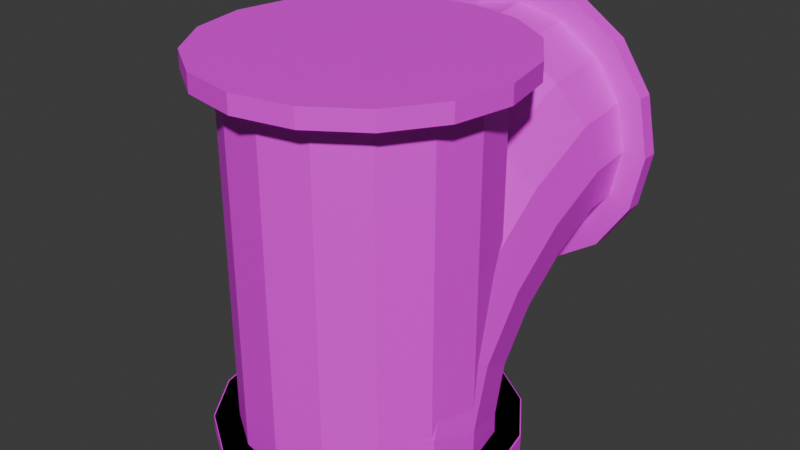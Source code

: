 # Source: pipes.blend  (saved by Blender 4.0.36; exported with 4.5.12 LTS)
import bpy
from mathutils import Matrix  # noqa: F401  (used for matrix-valued properties, if any)

bpy.ops.wm.read_factory_settings(use_empty=True)
scene = bpy.context.scene
scene.name = 'Scene'

# ---- collections
col_collection = bpy.data.collections.new('Collection'); scene.collection.children.link(col_collection)

# ---- images (referenced by path relative to the original .blend; pixels are not part of the script)
import os
ASSET_DIR = os.environ.get("B2B_ASSET_DIR", "")  # directory of the original .blend (textures are referenced by path, not embedded)
HERE = os.path.dirname(os.path.abspath(__file__))  # packed textures are extracted next to this script under _unpacked/

def load_image(name, relpath, width, height, colorspace="sRGB"):
    """Load a texture the original file referenced (path relative to the .blend, or extracted next to this script)."""
    p = next((c for c in (os.path.join(HERE, relpath), os.path.join(ASSET_DIR, relpath)) if relpath and os.path.exists(c)), "")
    if p:
        img = bpy.data.images.load(p, check_existing=True)
        img.name = name
    else:  # same state as the original file: an image datablock whose file is absent (Cycles renders it pink)
        img = bpy.data.images.new(name, width, height)
        img.source = "FILE"
        img.filepath = "//" + (relpath or name)
    img.colorspace_settings.name = colorspace
    return img
img_pipes_albedo = load_image('pipes_albedo', 'pipes_albedo.png', 1024, 1024, 'sRGB')

# ---- materials (node trees are filled in below, after node groups)
mat_material_001 = bpy.data.materials.new('Material.001')
mat_material_001.use_transparent_shadow = False

# ---- material node trees
mat_material_001.use_nodes = True; mat_material_001.node_tree.nodes.clear()
_N = mat_material_001.node_tree.nodes; _L = mat_material_001.node_tree.links
n0 = _N.new('ShaderNodeOutputMaterial'); n0.name = 'Material Output'; n0.location = (300, 300)
n1 = _N.new('ShaderNodeBsdfPrincipled'); n1.name = 'Principled BSDF'; n1.location = (10, 300)
n1.hide = True
n1.inputs[3].default_value = 1.45
n2 = _N.new('ShaderNodeMapping'); n2.name = 'Mapping'; n2.location = (-450, 260)
n3 = _N.new('ShaderNodeTexCoord'); n3.name = 'Texture Coordinate'; n3.location = (-630, 260)
n4 = _N.new('ShaderNodeTexImage'); n4.name = 'Image Texture'; n4.location = (-270, 260)
n4.image = img_pipes_albedo
n4.interpolation = 'Closest'
_L.new(n1.outputs[0], n0.inputs[0])
_L.new(n4.outputs[0], n1.inputs[0])
_L.new(n2.outputs[0], n4.inputs[0])
_L.new(n3.outputs[2], n2.inputs[0])
n0.is_active_output = True

# ---- world
world_world = bpy.data.worlds.new('World'); scene.world = world_world
world_world.use_nodes = True; world_world.node_tree.nodes.clear()
_N = world_world.node_tree.nodes; _L = world_world.node_tree.links
n0 = _N.new('ShaderNodeOutputWorld'); n0.name = 'World Output'; n0.location = (300, 300)
n1 = _N.new('ShaderNodeBackground'); n1.name = 'Background'; n1.location = (10, 300)
n1.inputs[0].default_value = (0.05088, 0.05088, 0.05088, 1.0)
_L.new(n1.outputs[0], n0.inputs[0])
n0.is_active_output = True
world_world.color = (0.05088, 0.05088, 0.05088)
world_world.use_sun_shadow = False
world_world.sun_shadow_jitter_overblur = 0.0

# ---- meshes
me_circle_001 = bpy.data.meshes.new('Circle.001')
me_circle_001.from_pydata([(0.0, 1.0, 0.0), (-0.3827, 0.9239, 0.0), (-0.7071, 0.7071, 0.0), (-0.9239, 0.3827, 0.0), (-1.0, 0.0, 0.0), (-0.9239, -0.3827, 0.0), (-0.7071, -0.7071, 0.0), (-0.3827, -0.9239, 0.0), (0.0, -1.0, 0.0), (0.3827, -0.9239, 0.0), (0.7071, -0.7071, 0.0), (0.9239, -0.3827, 0.0), (1.0, 0.0, 0.0), (0.9239, 0.3827, 0.0), (0.7071, 0.7071, 0.0), (0.3827, 0.9239, 0.0), (0.0, 0.9659, 0.1412), (-0.3827, 0.8924, 0.1609), (-0.7071, 0.683, 0.217), (-0.9239, 0.3696, 0.301), (-1.0, -1.581e-08, 0.4), (-0.9239, -0.3696, 0.499), (-0.7071, -0.683, 0.583), (-0.3827, -0.8924, 0.6391), (0.0, -0.9659, 0.6588), (0.3827, -0.8924, 0.6391), (0.7071, -0.683, 0.583), (0.9239, -0.3696, 0.499), (1.0, -1.581e-08, 0.4), (0.9239, 0.3696, 0.301), (0.7071, 0.683, 0.217), (0.3827, 0.8924, 0.1609), (0.0, 1.002, 0.3877), (-0.3827, 0.9362, 0.4257), (-0.7071, 0.7485, 0.5341), (-0.9239, 0.4675, 0.6963), (-1.0, 0.1361, 0.8877), (-0.9239, -0.1953, 1.079), (-0.7071, -0.4763, 1.241), (-0.3827, -0.664, 1.35), (0.0, -0.7299, 1.388), (0.3827, -0.664, 1.35), (0.7071, -0.4763, 1.241), (0.9239, -0.1953, 1.079), (1.0, 0.1361, 0.8877), (0.9239, 0.4675, 0.6963), (0.7071, 0.7485, 0.5341), (0.3827, 0.9362, 0.4257), (0.0, 1.183, 0.6342), (-0.3827, 1.13, 0.688), (-0.7071, 0.9763, 0.8413), (-0.9239, 0.7469, 1.071), (-1.0, 0.4763, 1.341), (-0.9239, 0.2057, 1.612), (-0.7071, -0.02368, 1.841), (-0.3827, -0.177, 1.995), (0.0, -0.2308, 2.048), (0.3827, -0.177, 1.995), (0.7071, -0.02368, 1.841), (0.9239, 0.2057, 1.612), (1.0, 0.4763, 1.341), (0.9239, 0.7469, 1.071), (0.7071, 0.9763, 0.8413), (0.3827, 1.13, 0.688), (0.0, 1.441, 0.8268), (-0.3827, 1.403, 0.8928), (-0.7071, 1.295, 1.08), (-0.9239, 1.133, 1.361), (-1.0, 0.9413, 1.693), (-0.9239, 0.7499, 2.024), (-0.7071, 0.5877, 2.305), (-0.3827, 0.4793, 2.493), (0.0, 0.4413, 2.559), (0.3827, 0.4793, 2.493), (0.7071, 0.5877, 2.305), (0.9239, 0.7499, 2.024), (1.0, 0.9413, 1.693), (0.9239, 1.133, 1.361), (0.7071, 1.295, 1.08), (0.3827, 1.403, 0.8928), (0.0, 1.733, 0.9651), (-0.3827, 1.713, 1.039), (-0.7071, 1.657, 1.248), (-0.9239, 1.573, 1.561), (-1.0, 1.474, 1.931), (-0.9239, 1.375, 2.301), (-0.7071, 1.291, 2.614), (-0.3827, 1.235, 2.823), (0.0, 1.215, 2.897), (0.3827, 1.235, 2.823), (0.7071, 1.291, 2.614), (0.9239, 1.375, 2.301), (1.0, 1.474, 1.931), (0.9239, 1.573, 1.561), (0.7071, 1.657, 1.248), (0.3827, 1.713, 1.039), (0.0, 1.973, 0.9877), (-0.3827, 1.973, 1.064), (-0.7071, 1.973, 1.281), (-0.9239, 1.973, 1.605), (-1.0, 1.973, 1.988), (-0.9239, 1.973, 2.37), (-0.7071, 1.973, 2.695), (-0.3827, 1.973, 2.912), (0.0, 1.973, 2.988), (0.3827, 1.973, 2.912), (0.7071, 1.973, 2.695), (0.9239, 1.973, 2.37), (1.0, 1.973, 1.988), (0.9239, 1.973, 1.605), (0.7071, 1.973, 1.281), (0.3827, 1.973, 1.064), (-0.01718, 1.973, 1.263), (-0.4059, 1.973, 1.582), (-0.7243, 1.973, 1.971), (0.3827, 1.973, 1.605), (-1.49e-08, 1.973, 1.988), (-0.3827, 1.973, 2.37), (0.7243, 1.973, 2.005), (0.4059, 1.973, 2.394), (0.01718, 1.973, 2.712), (-0.5243, 0.5, 0.0), (-0.574, 4.47e-08, 0.0), (-0.5243, -0.5, 0.0), (1.49e-08, 0.5412, 0.0), (2.98e-08, 2.98e-08, 0.0), (1.49e-08, -0.5412, 0.0), (0.5243, 0.5, 0.0), (0.574, 1.49e-08, 0.0), (0.5243, -0.5, 0.0), (0.0, 1.0, 0.0), (-0.3827, 0.9239, 0.0), (-0.7071, 0.7071, 0.0), (-0.9239, 0.3827, 0.0), (-1.0, 0.0, 0.0), (-0.9239, -0.3827, 0.0), (-0.7071, -0.7071, 0.0), (-0.3827, -0.9239, 0.0), (0.0, -1.0, 0.0), (0.3827, -0.9239, 0.0), (0.7071, -0.7071, 0.0), (0.9239, -0.3827, 0.0), (1.0, 0.0, 0.0), (0.9239, 0.3827, 0.0), (0.7071, 0.7071, 0.0), (0.3827, 0.9239, 0.0), (-5.913e-09, 1.198, 0.0), (-0.4586, 1.107, 0.0), (-0.8474, 0.8474, 0.0), (-1.107, 0.4586, 0.0), (-1.198, 3.704e-10, 0.0), (-1.107, -0.4586, 0.0), (-0.8474, -0.8474, 0.0), (-0.4586, -1.107, 0.0), (-5.913e-09, -1.198, 0.0), (0.4586, -1.107, 0.0), (0.8474, -0.8474, 0.0), (1.107, -0.4586, 0.0), (1.198, 3.704e-10, 0.0), (1.107, 0.4586, 0.0), (0.8474, 0.8474, 0.0), (0.4586, 1.107, 0.0), (-5.913e-09, 1.198, 0.1378), (-0.4586, 1.107, 0.1378), (-0.8474, 0.8474, 0.1378), (-1.107, 0.4586, 0.1378), (-1.198, 3.704e-10, 0.1378), (-1.107, -0.4586, 0.1378), (-0.8474, -0.8474, 0.1378), (-0.4586, -1.107, 0.1378), (-5.913e-09, -1.198, 0.1378), (0.4586, -1.107, 0.1378), (0.8474, -0.8474, 0.1378), (1.107, -0.4586, 0.1378), (1.198, 3.704e-10, 0.1378), (1.107, 0.4586, 0.1378), (0.8474, 0.8474, 0.1378), (0.4586, 1.107, 0.1378), (-5.549e-09, 0.9571, 0.1378), (-0.3663, 0.8842, 0.1378), (-0.6767, 0.6767, 0.1378), (-0.8842, 0.3663, 0.1378), (-0.9571, 3.297e-09, 0.1378), (-0.8842, -0.3663, 0.1378), (-0.6767, -0.6767, 0.1378), (-0.3663, -0.8842, 0.1378), (-5.549e-09, -0.9571, 0.1378), (0.3663, -0.8842, 0.1378), (0.6767, -0.6767, 0.1378), (0.8842, -0.3663, 0.1378), (0.9571, 3.297e-09, 0.1378), (0.8842, 0.3663, 0.1378), (0.6767, 0.6767, 0.1378), (0.3663, 0.8842, 0.1378), (8.882e-16, 1.969, 2.969), (-0.3827, 1.969, 2.893), (-0.7071, 1.969, 2.676), (-0.9239, 1.969, 2.352), (-1.0, 1.969, 1.969), (-0.9239, 1.969, 1.586), (-0.7071, 1.969, 1.262), (-0.3827, 1.969, 1.045), (8.882e-16, 1.969, 0.9689), (0.3827, 1.969, 1.045), (0.7071, 1.969, 1.262), (0.9239, 1.969, 1.586), (1.0, 1.969, 1.969), (0.9239, 1.969, 2.352), (0.7071, 1.969, 2.676), (0.3827, 1.969, 2.893), (-5.913e-09, 1.969, 3.167), (-0.4586, 1.969, 3.076), (-0.8474, 1.969, 2.816), (-1.107, 1.969, 2.428), (-1.198, 1.969, 1.969), (-1.107, 1.969, 1.51), (-0.8474, 1.969, 1.121), (-0.4586, 1.969, 0.8617), (-5.913e-09, 1.969, 0.7705), (0.4586, 1.969, 0.8617), (0.8474, 1.969, 1.121), (1.107, 1.969, 1.51), (1.198, 1.969, 1.969), (1.107, 1.969, 2.428), (0.8474, 1.969, 2.816), (0.4586, 1.969, 3.076), (-5.913e-09, 1.831, 3.167), (-0.4586, 1.831, 3.076), (-0.8474, 1.831, 2.816), (-1.107, 1.831, 2.428), (-1.198, 1.831, 1.969), (-1.107, 1.831, 1.51), (-0.8474, 1.831, 1.121), (-0.4586, 1.831, 0.8617), (-5.913e-09, 1.831, 0.7705), (0.4586, 1.831, 0.8617), (0.8474, 1.831, 1.121), (1.107, 1.831, 1.51), (1.198, 1.831, 1.969), (1.107, 1.831, 2.428), (0.8474, 1.831, 2.816), (0.4586, 1.831, 3.076), (-5.549e-09, 1.831, 2.926), (-0.3663, 1.831, 2.853), (-0.6767, 1.831, 2.646), (-0.8842, 1.831, 2.335), (-0.9571, 1.831, 1.969), (-0.8842, 1.831, 1.603), (-0.6767, 1.831, 1.292), (-0.3663, 1.831, 1.085), (-5.549e-09, 1.831, 1.012), (0.3663, 1.831, 1.085), (0.6767, 1.831, 1.292), (0.8842, 1.831, 1.603), (0.9571, 1.831, 1.969), (0.8842, 1.831, 2.335), (0.6767, 1.831, 2.646), (0.3663, 1.831, 2.853)], [], [(11, 27, 26, 10), (4, 20, 19, 3), (12, 28, 27, 11), (5, 21, 20, 4), (13, 29, 28, 12), (6, 22, 21, 5), (14, 30, 29, 13), (7, 23, 22, 6), (15, 31, 30, 14), (8, 24, 23, 7), (1, 17, 16, 0), (0, 16, 31, 15), (9, 25, 24, 8), (2, 18, 17, 1), (10, 26, 25, 9), (3, 19, 18, 2), (18, 34, 33, 17), (26, 42, 41, 25), (19, 35, 34, 18), (27, 43, 42, 26), (20, 36, 35, 19), (28, 44, 43, 27), (21, 37, 36, 20), (29, 45, 44, 28), (22, 38, 37, 21), (30, 46, 45, 29), (23, 39, 38, 22), (31, 47, 46, 30), (24, 40, 39, 23), (17, 33, 32, 16), (16, 32, 47, 31), (25, 41, 40, 24), (39, 55, 54, 38), (47, 63, 62, 46), (40, 56, 55, 39), (33, 49, 48, 32), (32, 48, 63, 47), (41, 57, 56, 40), (34, 50, 49, 33), (42, 58, 57, 41), (35, 51, 50, 34), (43, 59, 58, 42), (36, 52, 51, 35), (44, 60, 59, 43), (37, 53, 52, 36), (45, 61, 60, 44), (38, 54, 53, 37), (46, 62, 61, 45), (60, 76, 75, 59), (53, 69, 68, 52), (61, 77, 76, 60), (54, 70, 69, 53), (62, 78, 77, 61), (55, 71, 70, 54), (63, 79, 78, 62), (56, 72, 71, 55), (49, 65, 64, 48), (48, 64, 79, 63), (57, 73, 72, 56), (50, 66, 65, 49), (58, 74, 73, 57), (51, 67, 66, 50), (59, 75, 74, 58), (52, 68, 67, 51), (74, 90, 89, 73), (67, 83, 82, 66), (75, 91, 90, 74), (68, 84, 83, 67), (76, 92, 91, 75), (69, 85, 84, 68), (77, 93, 92, 76), (70, 86, 85, 69), (78, 94, 93, 77), (71, 87, 86, 70), (79, 95, 94, 78), (72, 88, 87, 71), (65, 81, 80, 64), (64, 80, 95, 79), (73, 89, 88, 72), (66, 82, 81, 65), (95, 111, 110, 94), (88, 104, 103, 87), (81, 97, 96, 80), (80, 96, 111, 95), (89, 105, 104, 88), (82, 98, 97, 81), (90, 106, 105, 89), (83, 99, 98, 82), (91, 107, 106, 90), (84, 100, 99, 83), (92, 108, 107, 91), (85, 101, 100, 84), (93, 109, 108, 92), (86, 102, 101, 85), (94, 110, 109, 93), (87, 103, 102, 86), (96, 97, 112, 111), (111, 112, 115, 110), (110, 115, 118, 109), (109, 118, 107, 108), (97, 98, 113, 112), (112, 113, 116, 115), (115, 116, 119, 118), (118, 119, 106, 107), (98, 99, 114, 113), (113, 114, 117, 116), (116, 117, 120, 119), (119, 120, 105, 106), (99, 100, 101, 114), (114, 101, 102, 117), (117, 102, 103, 120), (120, 103, 104, 105), (3, 2, 1, 121), (121, 1, 0, 124), (124, 0, 15, 127), (127, 15, 14, 13), (4, 3, 121, 122), (122, 121, 124, 125), (125, 124, 127, 128), (128, 127, 13, 12), (5, 4, 122, 123), (123, 122, 125, 126), (126, 125, 128, 129), (129, 128, 12, 11), (6, 5, 123, 7), (7, 123, 126, 8), (8, 126, 129, 9), (9, 129, 11, 10), (139, 140, 156, 155), (132, 133, 149, 148), (140, 141, 157, 156), (133, 134, 150, 149), (141, 142, 158, 157), (134, 135, 151, 150), (142, 143, 159, 158), (135, 136, 152, 151), (143, 144, 160, 159), (136, 137, 153, 152), (144, 145, 161, 160), (137, 138, 154, 153), (130, 131, 147, 146), (145, 130, 146, 161), (138, 139, 155, 154), (131, 132, 148, 147), (154, 155, 171, 170), (147, 148, 164, 163), (155, 156, 172, 171), (148, 149, 165, 164), (156, 157, 173, 172), (149, 150, 166, 165), (157, 158, 174, 173), (150, 151, 167, 166), (158, 159, 175, 174), (151, 152, 168, 167), (159, 160, 176, 175), (152, 153, 169, 168), (160, 161, 177, 176), (153, 154, 170, 169), (146, 147, 163, 162), (161, 146, 162, 177), (175, 176, 192, 191), (168, 169, 185, 184), (176, 177, 193, 192), (169, 170, 186, 185), (162, 163, 179, 178), (177, 162, 178, 193), (170, 171, 187, 186), (163, 164, 180, 179), (171, 172, 188, 187), (164, 165, 181, 180), (172, 173, 189, 188), (165, 166, 182, 181), (173, 174, 190, 189), (166, 167, 183, 182), (174, 175, 191, 190), (167, 168, 184, 183), (203, 204, 220, 219), (196, 197, 213, 212), (204, 205, 221, 220), (197, 198, 214, 213), (205, 206, 222, 221), (198, 199, 215, 214), (206, 207, 223, 222), (199, 200, 216, 215), (207, 208, 224, 223), (200, 201, 217, 216), (208, 209, 225, 224), (201, 202, 218, 217), (194, 195, 211, 210), (209, 194, 210, 225), (202, 203, 219, 218), (195, 196, 212, 211), (218, 219, 235, 234), (211, 212, 228, 227), (219, 220, 236, 235), (212, 213, 229, 228), (220, 221, 237, 236), (213, 214, 230, 229), (221, 222, 238, 237), (214, 215, 231, 230), (222, 223, 239, 238), (215, 216, 232, 231), (223, 224, 240, 239), (216, 217, 233, 232), (224, 225, 241, 240), (217, 218, 234, 233), (210, 211, 227, 226), (225, 210, 226, 241), (239, 240, 256, 255), (232, 233, 249, 248), (240, 241, 257, 256), (233, 234, 250, 249), (226, 227, 243, 242), (241, 226, 242, 257), (234, 235, 251, 250), (227, 228, 244, 243), (235, 236, 252, 251), (228, 229, 245, 244), (236, 237, 253, 252), (229, 230, 246, 245), (237, 238, 254, 253), (230, 231, 247, 246), (238, 239, 255, 254), (231, 232, 248, 247)])
_uv = me_circle_001.uv_layers.new(name='UVMap')
_uv.uv.foreach_set('vector', [0.14, 0.3302, 0.108, 0.2951, 0.07586, 0.3138, 0.1127, 0.3554, 0.9463, 0.7085, 0.9081, 0.7076, 0.9157, 0.7427, 0.9444, 0.7445, 0.1653, 0.3044, 0.139, 0.2768, 0.108, 0.2951, 0.14, 0.3302, 0.9494, 0.679, 0.9017, 0.679, 0.9081, 0.7076, 0.9463, 0.7085, 0.1845, 0.2817, 0.164, 0.2618, 0.139, 0.2768, 0.1653, 0.3044, 0.2161, 0.2916, 0.2356, 0.2395, 0.2016, 0.2325, 0.1845, 0.2769, 0.975, 0.8864, 0.9542, 0.8877, 0.9462, 0.9216, 0.9751, 0.9209, 0.2509, 0.3055, 0.272, 0.2482, 0.2356, 0.2395, 0.2161, 0.2916, 0.975, 0.849, 0.9596, 0.8506, 0.9542, 0.8877, 0.975, 0.8864, 0.2836, 0.3164, 0.3053, 0.2573, 0.272, 0.2482, 0.2509, 0.3055, 0.3744, 0.2793, 0.3589, 0.2799, 0.3589, 0.3067, 0.3725, 0.3058, 0.9751, 0.8143, 0.9616, 0.8161, 0.9596, 0.8506, 0.975, 0.849, 0.9281, 0.949, 0.933, 0.8881, 0.9067, 0.8871, 0.9017, 0.9499, 0.944, 0.7817, 0.9234, 0.7791, 0.93, 0.8113, 0.9452, 0.8143, 0.1127, 0.3554, 0.07586, 0.3138, 0.04736, 0.3301, 0.08747, 0.3761, 0.9444, 0.7445, 0.9157, 0.7427, 0.9234, 0.7791, 0.944, 0.7817, 0.9509, 0.5558, 0.92, 0.5534, 0.9242, 0.5857, 0.9498, 0.5886, 0.07586, 0.3138, 0.04468, 0.2554, 0.01401, 0.2667, 0.04736, 0.3301, 0.952, 0.5186, 0.9129, 0.5169, 0.92, 0.5534, 0.9509, 0.5558, 0.108, 0.2951, 0.08012, 0.2441, 0.04468, 0.2554, 0.07586, 0.3138, 0.9528, 0.4827, 0.9042, 0.4818, 0.9129, 0.5169, 0.952, 0.5186, 0.139, 0.2768, 0.1149, 0.2346, 0.08012, 0.2441, 0.108, 0.2951, 0.9533, 0.4534, 0.8952, 0.4534, 0.9042, 0.4818, 0.9528, 0.4827, 0.164, 0.2618, 0.1438, 0.2284, 0.1149, 0.2346, 0.139, 0.2768, 0.2356, 0.2395, 0.2493, 0.1751, 0.2141, 0.176, 0.2016, 0.2325, 0.8607, 0.8795, 0.8911, 0.8759, 0.8989, 0.841, 0.8607, 0.8446, 0.272, 0.2482, 0.2866, 0.1786, 0.2493, 0.1751, 0.2356, 0.2395, 0.8639, 0.9168, 0.8892, 0.9132, 0.8911, 0.8759, 0.8607, 0.8795, 0.3053, 0.2573, 0.3202, 0.1858, 0.2866, 0.1786, 0.272, 0.2482, 0.3589, 0.2832, 0.3336, 0.2793, 0.3354, 0.3065, 0.3589, 0.31, 0.8698, 0.9509, 0.8933, 0.9473, 0.8892, 0.9132, 0.8639, 0.9168, 0.933, 0.8881, 0.9282, 0.8171, 0.9017, 0.8143, 0.9067, 0.8871, 0.2866, 0.1786, 0.2869, 0.1068, 0.2496, 0.1084, 0.2493, 0.1751, 0.06548, 0.9445, 0.09275, 0.9439, 0.09275, 0.9068, 0.06079, 0.9075, 0.3202, 0.1858, 0.3204, 0.1123, 0.2869, 0.1068, 0.2866, 0.1786, 0.3891, 0.5779, 0.4085, 0.5741, 0.4085, 0.5374, 0.3903, 0.5409, 0.07558, 0.9773, 0.1012, 0.9767, 0.09275, 0.9439, 0.06548, 0.9445, 0.3564, 0.2722, 0.3592, 0.2169, 0.3233, 0.2226, 0.3204, 0.2793, 0.9538, 0.3305, 0.9177, 0.3303, 0.917, 0.3623, 0.9478, 0.3625, 0.04468, 0.2554, 0.03162, 0.1854, -1.033e-08, 0.1914, 0.01401, 0.2667, 0.9585, 0.2937, 0.9144, 0.2935, 0.9177, 0.3303, 0.9538, 0.3305, 0.08012, 0.2441, 0.06846, 0.182, 0.03162, 0.1854, 0.04468, 0.2554, 0.9612, 0.2576, 0.9077, 0.2575, 0.9144, 0.2935, 0.9585, 0.2937, 0.1149, 0.2346, 0.1049, 0.1819, 0.06846, 0.182, 0.08012, 0.2441, 0.9615, 0.2279, 0.8986, 0.2279, 0.9077, 0.2575, 0.9612, 0.2576, 0.1438, 0.2284, 0.1355, 0.1849, 0.1049, 0.1819, 0.1149, 0.2346, 0.2493, 0.1751, 0.2496, 0.1084, 0.2143, 0.1167, 0.2141, 0.176, 0.06079, 0.9075, 0.09275, 0.9068, 0.1012, 0.871, 0.0622, 0.8717, 0.1049, 0.1819, 0.1089, 0.1282, 0.07305, 0.1191, 0.06846, 0.182, 0.4049, 0.813, 0.3423, 0.8107, 0.3515, 0.8421, 0.4049, 0.8441, 0.1355, 0.1849, 0.1388, 0.1405, 0.1089, 0.1282, 0.1049, 0.1819, 0.2496, 0.1084, 0.2377, 0.04877, 0.2037, 0.06373, 0.2143, 0.1167, 0.8986, 0.3997, 0.9272, 0.3994, 0.9333, 0.3625, 0.8986, 0.3629, 0.2869, 0.1068, 0.2741, 0.04278, 0.2377, 0.04877, 0.2496, 0.1084, 0.9071, 0.4359, 0.9317, 0.4357, 0.9272, 0.3994, 0.8986, 0.3997, 0.385, 0.5387, 0.3876, 0.4678, 0.3504, 0.4655, 0.3479, 0.5348, 0.4085, 0.5772, 0.4355, 0.5739, 0.4355, 0.5374, 0.4101, 0.5405, 0.3192, 0.5759, 0.3448, 0.5775, 0.3448, 0.5403, 0.3176, 0.5387, 0.3592, 0.2169, 0.36, 0.1476, 0.3242, 0.1516, 0.3233, 0.2226, 0.393, 0.9165, 0.3565, 0.9153, 0.3516, 0.9459, 0.3829, 0.9469, 0.03162, 0.1854, 0.03672, 0.1147, 0.005456, 0.1155, -1.033e-08, 0.1914, 0.4007, 0.8804, 0.3564, 0.8789, 0.3565, 0.9153, 0.393, 0.9165, 0.06846, 0.182, 0.07305, 0.1191, 0.03672, 0.1147, 0.03162, 0.1854, 0.4049, 0.8441, 0.3515, 0.8421, 0.3564, 0.8789, 0.4007, 0.8804, 0.3891, 0.1389, 0.3882, 0.06777, 0.3591, 0.07126, 0.36, 0.1476, 0.05531, 0.9459, 0.01227, 0.9416, 0.00966, 0.9771, 0.04518, 0.9809, 0.07305, 0.1191, 0.09127, 0.06044, 0.05737, 0.04881, 0.03672, 0.1147, 0.06079, 0.9092, 0.008875, 0.9043, 0.01227, 0.9416, 0.05531, 0.9459, 0.1089, 0.1282, 0.1243, 0.07798, 0.09127, 0.06044, 0.07305, 0.1191, 0.06079, 0.8764, 1.333e-08, 0.871, 0.008875, 0.9043, 0.06079, 0.9092, 0.1388, 0.1405, 0.1513, 0.09875, 0.1243, 0.07798, 0.1089, 0.1282, 0.2377, 0.04877, 0.216, 1.95e-08, 0.1845, 0.02022, 0.2037, 0.06373, 0.3475, 0.576, 0.3727, 0.5758, 0.3752, 0.5387, 0.3448, 0.5387, 0.3504, 0.4655, 0.3514, 0.3892, 0.3186, 0.3871, 0.3176, 0.4582, 0.1523, 0.6002, 0.1826, 0.6038, 0.1826, 0.5715, 0.1473, 0.5673, 0.3876, 0.4678, 0.3886, 0.3896, 0.3514, 0.3892, 0.3504, 0.4655, 0.1062, 0.9121, 0.1363, 0.9072, 0.1326, 0.871, 0.1043, 0.8756, 0.1506, 0.6373, 0.1791, 0.6407, 0.1826, 0.6038, 0.1523, 0.6002, 0.36, 0.1476, 0.3591, 0.07126, 0.3232, 0.07341, 0.3242, 0.1516, 0.1012, 0.9434, 0.1363, 0.9377, 0.1363, 0.9072, 0.1062, 0.9121, 0.1406, 0.903, 0.1656, 0.903, 0.1667, 0.871, 0.1363, 0.871, 0.3886, 0.3896, 0.3876, 0.3164, 0.3504, 0.3179, 0.3514, 0.3892, 0.9285, 0.625, 0.9535, 0.625, 0.9533, 0.5886, 0.9301, 0.5886, 0.142, 0.94, 0.1652, 0.94, 0.1656, 0.903, 0.1406, 0.903, 0.3591, 0.07126, 0.3564, -1.236e-08, 0.3204, 0.0002463, 0.3232, 0.07341, 0.9241, 0.6551, 0.9545, 0.6551, 0.9535, 0.625, 0.9285, 0.625, 0.3882, 0.06777, 0.3857, 0.001941, 0.3564, -1.236e-08, 0.3591, 0.07126, 0.5052, 0.6454, 0.4709, 0.6394, 0.4616, 0.6723, 0.4886, 0.6769, 0.09127, 0.06044, 0.1215, 0.01772, 0.09173, -1.699e-08, 0.05737, 0.04881, 0.517, 0.6099, 0.4742, 0.6022, 0.4709, 0.6394, 0.5052, 0.6454, 0.1243, 0.07798, 0.1496, 0.04243, 0.1215, 0.01772, 0.09127, 0.06044, 0.5222, 0.5758, 0.4709, 0.5663, 0.4742, 0.6022, 0.517, 0.6099, 0.1513, 0.09875, 0.1717, 0.07038, 0.1496, 0.04243, 0.1243, 0.07798, 0.52, 0.5482, 0.4616, 0.5374, 0.4709, 0.5663, 0.5222, 0.5758, 0.1683, 0.1196, 0.1845, 0.09731, 0.1717, 0.07038, 0.1513, 0.09875, 0.3514, 0.3892, 0.3504, 0.3179, 0.3176, 0.3212, 0.3186, 0.3871, 0.2477, 1.0, 0.2791, 0.9979, 0.2534, 0.9741, 0.2187, 0.9876, 0.2187, 0.9876, 0.2534, 0.9741, 0.2272, 0.9364, 0.1966, 0.9628, 0.1966, 0.9628, 0.2272, 0.9364, 0.2066, 0.894, 0.1845, 0.9291, 0.1845, 0.9291, 0.2066, 0.894, 0.1966, 0.8567, 0.1845, 0.8919, 0.2791, 0.9979, 0.3081, 0.9818, 0.2891, 0.9492, 0.2534, 0.9741, 0.2534, 0.9741, 0.2891, 0.9492, 0.2634, 0.9053, 0.2272, 0.9364, 0.2272, 0.9364, 0.2634, 0.9053, 0.2378, 0.8614, 0.2066, 0.894, 0.2066, 0.894, 0.2378, 0.8614, 0.2187, 0.8289, 0.1966, 0.8567, 0.3081, 0.9818, 0.3303, 0.954, 0.3203, 0.9167, 0.2891, 0.9492, 0.2891, 0.9492, 0.3203, 0.9167, 0.2996, 0.8743, 0.2634, 0.9053, 0.2634, 0.9053, 0.2996, 0.8743, 0.2734, 0.8365, 0.2378, 0.8614, 0.2378, 0.8614, 0.2734, 0.8365, 0.2477, 0.8127, 0.2187, 0.8289, 0.3303, 0.954, 0.3423, 0.9188, 0.3423, 0.8815, 0.3203, 0.9167, 0.3203, 0.9167, 0.3423, 0.8815, 0.3303, 0.8479, 0.2996, 0.8743, 0.2996, 0.8743, 0.3303, 0.8479, 0.3081, 0.823, 0.2734, 0.8365, 0.2734, 0.8365, 0.3081, 0.823, 0.2791, 0.8107, 0.2477, 0.8127, 0.8252, 0.1882, 0.8626, 0.1882, 0.8971, 0.1739, 0.8558, 0.1626, 0.8558, 0.1626, 0.8971, 0.1739, 0.9235, 0.1475, 0.887, 0.123, 0.887, 0.123, 0.9235, 0.1475, 0.9378, 0.1129, 0.9116, 0.07899, 0.9116, 0.07899, 0.9378, 0.1129, 0.9378, 0.07547, 0.9235, 0.04087, 0.7907, 0.1739, 0.8252, 0.1882, 0.8558, 0.1626, 0.8134, 0.1399, 0.8134, 0.1399, 0.8558, 0.1626, 0.887, 0.123, 0.8439, 0.09412, 0.8439, 0.09412, 0.887, 0.123, 0.9116, 0.07899, 0.8744, 0.04835, 0.8744, 0.04835, 0.9116, 0.07899, 0.9235, 0.04087, 0.8971, 0.01437, 0.7643, 0.1474, 0.7907, 0.1739, 0.8134, 0.1399, 0.7762, 0.1093, 0.7762, 0.1093, 0.8134, 0.1399, 0.8439, 0.09412, 0.8008, 0.06524, 0.8008, 0.06524, 0.8439, 0.09412, 0.8744, 0.04835, 0.832, 0.02563, 0.832, 0.02563, 0.8744, 0.04835, 0.8971, 0.01437, 0.8626, 2.455e-05, 0.75, 0.1128, 0.7643, 0.1474, 0.7762, 0.1093, 0.75, 0.07534, 0.75, 0.07534, 0.7762, 0.1093, 0.8008, 0.06524, 0.7643, 0.04076, 0.7643, 0.04076, 0.8008, 0.06524, 0.832, 0.02563, 0.7907, 0.0143, 0.7907, 0.0143, 0.832, 0.02563, 0.8626, 2.455e-05, 0.8252, -1.25e-08, 0.6969, 0.8716, 0.731, 0.8859, 0.7274, 0.9046, 0.6865, 0.8874, 0.768, 0.6978, 0.731, 0.6977, 0.7274, 0.679, 0.7716, 0.6791, 0.731, 0.8859, 0.768, 0.886, 0.7716, 0.9047, 0.7274, 0.9046, 0.731, 0.6977, 0.6969, 0.712, 0.6865, 0.6962, 0.7274, 0.679, 0.768, 0.886, 0.802, 0.8717, 0.8125, 0.8875, 0.7716, 0.9047, 0.6969, 0.712, 0.6708, 0.7385, 0.6552, 0.7279, 0.6865, 0.6962, 0.802, 0.8717, 0.8281, 0.8453, 0.8438, 0.8559, 0.8125, 0.8875, 0.6708, 0.7385, 0.6567, 0.773, 0.6383, 0.7693, 0.6552, 0.7279, 0.8281, 0.8453, 0.8423, 0.8107, 0.8607, 0.8144, 0.8438, 0.8559, 0.6567, 0.773, 0.6567, 0.8105, 0.6383, 0.8142, 0.6383, 0.7693, 0.8423, 0.8107, 0.8423, 0.7732, 0.8607, 0.7695, 0.8607, 0.8144, 0.6567, 0.8105, 0.6708, 0.8451, 0.6552, 0.8556, 0.6383, 0.8142, 0.8281, 0.7386, 0.802, 0.7121, 0.8125, 0.6963, 0.8438, 0.7281, 0.8423, 0.7732, 0.8281, 0.7386, 0.8438, 0.7281, 0.8607, 0.7695, 0.6708, 0.8451, 0.6969, 0.8716, 0.6865, 0.8874, 0.6552, 0.8556, 0.802, 0.7121, 0.768, 0.6978, 0.7716, 0.6791, 0.8125, 0.6963, 0.4103, 0.7793, 0.4105, 0.7474, 0.4237, 0.7474, 0.4235, 0.7793, 0.881, 0.4536, 0.8777, 0.4925, 0.8646, 0.4924, 0.8679, 0.4534, 0.8675, 0.3901, 0.8648, 0.3511, 0.878, 0.351, 0.8806, 0.39, 0.8777, 0.4925, 0.8765, 0.537, 0.8634, 0.5369, 0.8646, 0.4924, 0.8648, 0.3511, 0.8639, 0.3066, 0.877, 0.3064, 0.878, 0.351, 0.8765, 0.537, 0.8777, 0.5803, 0.8646, 0.5802, 0.8634, 0.5369, 0.8639, 0.3066, 0.8648, 0.2633, 0.878, 0.2632, 0.877, 0.3064, 0.8777, 0.5803, 0.881, 0.6158, 0.8679, 0.6157, 0.8646, 0.5802, 0.8648, 0.2633, 0.8675, 0.228, 0.8806, 0.2279, 0.878, 0.2632, 0.4103, 0.9071, 0.4101, 0.8657, 0.4234, 0.8657, 0.4235, 0.9071, 0.8952, 0.6755, 0.8965, 0.6338, 0.9095, 0.6334, 0.9083, 0.6752, 0.4101, 0.8657, 0.4101, 0.8208, 0.4234, 0.8208, 0.4234, 0.8657, 0.8965, 0.6338, 0.8952, 0.5889, 0.9083, 0.5886, 0.9095, 0.6334, 0.4101, 0.8208, 0.4103, 0.7793, 0.4235, 0.7793, 0.4234, 0.8208, 0.9226, 0.6311, 0.9241, 0.6627, 0.911, 0.6615, 0.9095, 0.6299, 0.9241, 0.5899, 0.9226, 0.6311, 0.9095, 0.6299, 0.911, 0.5886, 0.8463, 0.5024, 0.8634, 0.5439, 0.8407, 0.5484, 0.827, 0.5153, 0.6383, 0.5886, 0.6383, 0.5437, 0.661, 0.5483, 0.661, 0.5841, 0.8634, 0.5439, 0.8634, 0.5887, 0.8407, 0.5842, 0.8407, 0.5484, 0.6383, 0.5437, 0.6554, 0.5023, 0.6747, 0.5152, 0.661, 0.5483, 0.8463, 0.6302, 0.8146, 0.6619, 0.8018, 0.6426, 0.827, 0.6173, 0.8634, 0.5887, 0.8463, 0.6302, 0.827, 0.6173, 0.8407, 0.5842, 0.6554, 0.5023, 0.6871, 0.4706, 0.6999, 0.4898, 0.6747, 0.5152, 0.8146, 0.6619, 0.7732, 0.679, 0.7687, 0.6563, 0.8018, 0.6426, 0.6871, 0.4706, 0.7285, 0.4534, 0.733, 0.4762, 0.6999, 0.4898, 0.7732, 0.679, 0.7285, 0.679, 0.733, 0.6563, 0.7687, 0.6563, 0.7285, 0.4534, 0.7732, 0.4535, 0.7687, 0.4762, 0.733, 0.4762, 0.7285, 0.679, 0.6871, 0.6618, 0.6999, 0.6426, 0.733, 0.6563, 0.7732, 0.4535, 0.8146, 0.4707, 0.8018, 0.4899, 0.7687, 0.4762, 0.6871, 0.6618, 0.6554, 0.6301, 0.6747, 0.6172, 0.6999, 0.6426, 0.8146, 0.4707, 0.8463, 0.5024, 0.827, 0.5153, 0.8018, 0.4899, 0.6554, 0.6301, 0.6383, 0.5886, 0.661, 0.5841, 0.6747, 0.6172, 0.1355, 0.8367, 0.1571, 0.8098, 0.1701, 0.8201, 0.1442, 0.8524, 0.02693, 0.7059, 0.01524, 0.7407, 3.95e-08, 0.7373, 0.01401, 0.6956, 0.1571, 0.8098, 0.1688, 0.775, 0.1841, 0.7784, 0.1701, 0.8201, 0.01524, 0.7407, 0.01524, 0.7782, 1.938e-08, 0.7822, 3.95e-08, 0.7373, 0.1688, 0.775, 0.1688, 0.7376, 0.1841, 0.7336, 0.1841, 0.7784, 0.01524, 0.7782, 0.02693, 0.8125, 0.01401, 0.8233, 1.938e-08, 0.7822, 0.1688, 0.7376, 0.1571, 0.7032, 0.1701, 0.6924, 0.1841, 0.7336, 0.02693, 0.8125, 0.04853, 0.8385, 0.0399, 0.8545, 0.01401, 0.8233, 0.1571, 0.7032, 0.1355, 0.6772, 0.1442, 0.6612, 0.1701, 0.6924, 0.04853, 0.8385, 0.07676, 0.8523, 0.07373, 0.871, 0.0399, 0.8545, 0.1355, 0.6772, 0.1073, 0.6635, 0.1103, 0.6447, 0.1442, 0.6612, 0.07676, 0.8523, 0.1073, 0.8516, 0.1103, 0.8702, 0.07373, 0.871, 0.07676, 0.6641, 0.04853, 0.679, 0.0399, 0.6634, 0.07373, 0.6455, 0.1073, 0.6635, 0.07676, 0.6641, 0.07373, 0.6455, 0.1103, 0.6447, 0.1073, 0.8516, 0.1355, 0.8367, 0.1442, 0.8524, 0.1103, 0.8702, 0.04853, 0.679, 0.02693, 0.7059, 0.01401, 0.6956, 0.0399, 0.6634, 0.8855, 0.312, 0.8842, 0.2674, 0.8973, 0.2672, 0.8986, 0.3118, 0.9519, 0.08792, 0.951, 0.1263, 0.9378, 0.1264, 0.9387, 0.08803, 0.8842, 0.2674, 0.8806, 0.228, 0.8937, 0.2279, 0.8973, 0.2672, 0.8876, 0.679, 0.8764, 0.713, 0.8646, 0.7138, 0.8757, 0.6798, 0.4253, 0.7468, 0.4141, 0.7121, 0.4259, 0.7127, 0.4371, 0.7474, 0.8764, 0.713, 0.8725, 0.7556, 0.8607, 0.7564, 0.8646, 0.7138, 0.4141, 0.7121, 0.4101, 0.6691, 0.4219, 0.6698, 0.4259, 0.7127, 0.8725, 0.7556, 0.8764, 0.8002, 0.8646, 0.801, 0.8607, 0.7564, 0.4101, 0.6691, 0.4141, 0.6246, 0.4259, 0.6252, 0.4219, 0.6698, 0.8764, 0.8002, 0.8876, 0.8402, 0.8757, 0.841, 0.8646, 0.801, 0.4141, 0.6246, 0.4253, 0.5851, 0.4371, 0.5857, 0.4259, 0.6252, 0.8806, 0.39, 0.8842, 0.355, 0.8973, 0.3549, 0.8937, 0.3899, 0.3336, 0.2797, 0.3336, 0.3159, 0.3204, 0.3154, 0.3204, 0.2793, 0.8842, 0.355, 0.8855, 0.312, 0.8986, 0.3118, 0.8973, 0.3549, 0.9519, 0.04356, 0.9519, 0.08792, 0.9387, 0.08803, 0.9387, 0.04366, 0.951, 5.289e-09, 0.9519, 0.04356, 0.9387, 0.04366, 0.9378, 0.0001004, 0.4637, 0.7476, 0.4902, 0.7143, 0.501, 0.7328, 0.4798, 0.7594, 0.5973, 0.8976, 0.5626, 0.9169, 0.5588, 0.8946, 0.5865, 0.8791, 0.4902, 0.7143, 0.525, 0.6949, 0.5288, 0.7173, 0.501, 0.7328, 0.5626, 0.9169, 0.525, 0.9194, 0.5288, 0.8965, 0.5588, 0.8946, 0.5626, 0.6925, 0.5973, 0.7073, 0.5865, 0.7272, 0.5588, 0.7153, 0.525, 0.6949, 0.5626, 0.6925, 0.5588, 0.7153, 0.5288, 0.7173, 0.525, 0.9194, 0.4902, 0.9046, 0.501, 0.8847, 0.5288, 0.8965, 0.5973, 0.7073, 0.6239, 0.7371, 0.6078, 0.751, 0.5865, 0.7272, 0.4902, 0.9046, 0.4637, 0.8748, 0.4798, 0.8609, 0.501, 0.8847, 0.6239, 0.7371, 0.6383, 0.7774, 0.6193, 0.7832, 0.6078, 0.751, 0.4637, 0.8748, 0.4493, 0.8345, 0.4683, 0.8287, 0.4798, 0.8609, 0.6383, 0.7774, 0.6383, 0.8221, 0.6193, 0.8188, 0.6193, 0.7832, 0.4493, 0.8345, 0.4493, 0.7898, 0.4683, 0.7931, 0.4683, 0.8287, 0.6383, 0.8221, 0.6239, 0.8642, 0.6078, 0.8525, 0.6193, 0.8188, 0.4493, 0.7898, 0.4637, 0.7476, 0.4798, 0.7594, 0.4683, 0.7931, 0.6239, 0.8642, 0.5973, 0.8976, 0.5865, 0.8791, 0.6078, 0.8525])
me_circle_001.materials.append(mat_material_001)
me_circle_001.update()
me_circle_002 = bpy.data.meshes.new('Circle.002')
me_circle_002.from_pydata([(1.166e-15, -1.0, 0.1378), (-0.3827, -0.9239, 0.1378), (-0.7071, -0.7071, 0.1378), (-0.9239, -0.3827, 0.1378), (-1.0, -2.146e-06, 0.1378), (-0.9239, 0.3827, 0.1378), (-0.7071, 0.7071, 0.1378), (-0.3827, 0.9239, 0.1378), (7.216e-16, 1.0, 0.1378), (0.3827, 0.9239, 0.1378), (0.7071, 0.7071, 0.1378), (0.9239, 0.3827, 0.1378), (1.0, -2.146e-06, 0.1378), (0.9239, -0.3827, 0.1378), (0.7071, -0.7071, 0.1378), (0.3827, -0.9239, 0.1378), (-5.913e-09, -1.198, 0.1378), (-0.4586, -1.107, 0.1378), (-0.8474, -0.8474, 0.1378), (-1.107, -0.4586, 0.1378), (-1.198, -2.146e-06, 0.1378), (-1.107, 0.4586, 0.1378), (-0.8474, 0.8474, 0.1378), (-0.4586, 1.107, 0.1378), (-5.913e-09, 1.198, 0.1378), (0.4586, 1.107, 0.1378), (0.8474, 0.8474, 0.1378), (1.107, 0.4586, 0.1378), (1.198, -2.146e-06, 0.1378), (1.107, -0.4586, 0.1378), (0.8474, -0.8474, 0.1378), (0.4586, -1.107, 0.1378), (-5.913e-09, -1.198, 1.669e-06), (-0.4586, -1.107, 1.669e-06), (-0.8474, -0.8474, 1.669e-06), (-1.107, -0.4586, 1.669e-06), (-1.198, -2.146e-06, 1.669e-06), (-1.107, 0.4586, 1.669e-06), (-0.8474, 0.8474, 1.788e-06), (-0.4586, 1.107, 1.669e-06), (-5.913e-09, 1.198, 1.788e-06), (0.4586, 1.107, 1.669e-06), (0.8474, 0.8474, 1.788e-06), (1.107, 0.4586, 1.669e-06), (1.198, -2.146e-06, 1.669e-06), (1.107, -0.4586, 1.669e-06), (0.8474, -0.8474, 1.669e-06), (0.4586, -1.107, 1.669e-06), (-5.549e-09, -0.9571, 1.55e-06), (-0.3663, -0.8842, 1.669e-06), (-0.6767, -0.6767, 1.669e-06), (-0.8842, -0.3663, 1.669e-06), (-0.9571, -2.146e-06, 1.669e-06), (-0.8842, 0.3662, 1.669e-06), (-0.6767, 0.6767, 1.788e-06), (-0.3663, 0.8842, 1.788e-06), (-5.549e-09, 0.9571, 1.788e-06), (0.3663, 0.8842, 1.788e-06), (0.6767, 0.6767, 1.788e-06), (0.8842, 0.3662, 1.669e-06), (0.9571, -2.146e-06, 1.669e-06), (0.8842, -0.3663, 1.669e-06), (0.6767, -0.6767, 1.669e-06), (0.3663, -0.8842, 1.669e-06), (1.166e-15, -1.0, 2.938), (-0.3827, -0.9239, 2.938), (-0.7071, -0.7071, 2.938), (-0.9239, -0.3827, 2.938), (-1.0, -2.146e-06, 2.938), (-0.9239, 0.3827, 2.938), (-0.7071, 0.7071, 2.938), (-0.3827, 0.9239, 2.938), (7.216e-16, 1.0, 2.938), (0.3827, 0.9239, 2.938), (0.7071, 0.7071, 2.938), (0.9239, 0.3827, 2.938), (1.0, -2.146e-06, 2.938), (0.9239, -0.3827, 2.938), (0.7071, -0.7071, 2.938), (0.3827, -0.9239, 2.938), (1.167e-10, -1.21, 2.938), (-0.4632, -1.118, 2.938), (-0.8559, -0.8559, 2.938), (-1.118, -0.4632, 2.938), (-1.21, -2.156e-06, 2.938), (-1.118, 0.4632, 2.938), (-0.8559, 0.8559, 2.938), (-0.4632, 1.118, 2.938), (1.167e-10, 1.21, 2.938), (0.4632, 1.118, 2.938), (0.8559, 0.8559, 2.938), (1.118, 0.4632, 2.938), (1.21, -2.156e-06, 2.938), (1.118, -0.4632, 2.938), (0.8559, -0.8559, 2.938), (0.4632, -1.118, 2.938), (1.167e-10, -1.21, 3.085), (-0.4632, -1.118, 3.085), (-0.8559, -0.8559, 3.085), (-1.118, -0.4632, 3.085), (-1.21, -2.156e-06, 3.085), (-1.118, 0.4632, 3.085), (-0.8559, 0.8559, 3.085), (-0.4632, 1.118, 3.085), (1.167e-10, 1.21, 3.085), (0.4632, 1.118, 3.085), (0.8559, 0.8559, 3.085), (1.118, 0.4632, 3.085), (1.21, -2.156e-06, 3.085), (1.118, -0.4632, 3.085), (0.8559, -0.8559, 3.085), (0.4632, -1.118, 3.085), (-1.152e-08, -0.8136, 3.085), (-0.3114, -0.7517, 3.085), (-0.5753, -0.5753, 3.085), (-0.7517, -0.3114, 3.085), (-0.8136, -2.153e-06, 3.085), (-0.7517, 0.3114, 3.085), (-0.5753, 0.5753, 3.085), (-0.3114, 0.7517, 3.085), (-1.152e-08, 0.8136, 3.085), (0.3114, 0.7517, 3.085), (0.5753, 0.5753, 3.085), (0.7517, 0.3114, 3.085), (0.8136, -2.153e-06, 3.085), (0.7517, -0.3114, 3.085), (0.5753, -0.5753, 3.085), (0.3114, -0.7517, 3.085), (-0.5498, -0.2126, 3.085), (-0.4315, 0.1787, 3.085), (-0.2384, 0.5391, 3.085), (-0.1685, -0.4068, 3.085), (-2.98e-08, -2.101e-06, 3.085), (0.1685, 0.4068, 3.085), (0.2384, -0.5391, 3.085), (0.4315, -0.1787, 3.085), (0.5498, 0.2126, 3.085), (-0.6467, 0.2501, 1.731e-06), (-0.5076, -0.2102, 1.635e-06), (-0.2805, -0.6341, 1.584e-06), (-0.1982, 0.4785, 1.78e-06), (1.49e-08, -2.146e-06, 1.686e-06), (0.1982, -0.4785, 1.677e-06), (0.2805, 0.6341, 1.788e-06), (0.5076, 0.2102, 1.67e-06), (0.6467, -0.2501, 1.669e-06)], [], [(9, 10, 26, 25), (2, 3, 19, 18), (10, 11, 27, 26), (3, 4, 20, 19), (11, 12, 28, 27), (4, 5, 21, 20), (12, 13, 29, 28), (5, 6, 22, 21), (13, 14, 30, 29), (6, 7, 23, 22), (14, 15, 31, 30), (7, 8, 24, 23), (0, 1, 17, 16), (15, 0, 16, 31), (8, 9, 25, 24), (1, 2, 18, 17), (24, 25, 41, 40), (17, 18, 34, 33), (25, 26, 42, 41), (18, 19, 35, 34), (26, 27, 43, 42), (19, 20, 36, 35), (27, 28, 44, 43), (20, 21, 37, 36), (28, 29, 45, 44), (21, 22, 38, 37), (29, 30, 46, 45), (22, 23, 39, 38), (30, 31, 47, 46), (23, 24, 40, 39), (16, 17, 33, 32), (31, 16, 32, 47), (45, 46, 62, 61), (38, 39, 55, 54), (46, 47, 63, 62), (39, 40, 56, 55), (32, 33, 49, 48), (47, 32, 48, 63), (40, 41, 57, 56), (33, 34, 50, 49), (41, 42, 58, 57), (34, 35, 51, 50), (42, 43, 59, 58), (35, 36, 52, 51), (43, 44, 60, 59), (36, 37, 53, 52), (44, 45, 61, 60), (37, 38, 54, 53), (13, 12, 76, 77), (6, 5, 69, 70), (14, 13, 77, 78), (7, 6, 70, 71), (15, 14, 78, 79), (8, 7, 71, 72), (1, 0, 64, 65), (0, 15, 79, 64), (9, 8, 72, 73), (2, 1, 65, 66), (10, 9, 73, 74), (3, 2, 66, 67), (11, 10, 74, 75), (4, 3, 67, 68), (12, 11, 75, 76), (5, 4, 68, 69), (76, 75, 91, 92), (69, 68, 84, 85), (77, 76, 92, 93), (70, 69, 85, 86), (78, 77, 93, 94), (71, 70, 86, 87), (79, 78, 94, 95), (72, 71, 87, 88), (65, 64, 80, 81), (64, 79, 95, 80), (73, 72, 88, 89), (66, 65, 81, 82), (74, 73, 89, 90), (67, 66, 82, 83), (75, 74, 90, 91), (68, 67, 83, 84), (82, 81, 97, 98), (90, 89, 105, 106), (83, 82, 98, 99), (91, 90, 106, 107), (84, 83, 99, 100), (92, 91, 107, 108), (85, 84, 100, 101), (93, 92, 108, 109), (86, 85, 101, 102), (94, 93, 109, 110), (87, 86, 102, 103), (95, 94, 110, 111), (88, 87, 103, 104), (81, 80, 96, 97), (80, 95, 111, 96), (89, 88, 104, 105), (103, 102, 118, 119), (111, 110, 126, 127), (104, 103, 119, 120), (97, 96, 112, 113), (96, 111, 127, 112), (105, 104, 120, 121), (98, 97, 113, 114), (106, 105, 121, 122), (99, 98, 114, 115), (107, 106, 122, 123), (100, 99, 115, 116), (108, 107, 123, 124), (101, 100, 116, 117), (109, 108, 124, 125), (102, 101, 117, 118), (110, 109, 125, 126), (115, 114, 128, 116), (114, 113, 131, 128), (113, 112, 134, 131), (112, 127, 126, 134), (116, 128, 129, 117), (128, 131, 132, 129), (131, 134, 135, 132), (134, 126, 125, 135), (117, 129, 130, 118), (129, 132, 133, 130), (132, 135, 136, 133), (135, 125, 124, 136), (118, 130, 120, 119), (130, 133, 121, 120), (133, 136, 122, 121), (136, 124, 123, 122), (53, 54, 137, 52), (54, 55, 140, 137), (55, 56, 143, 140), (56, 57, 58, 143), (52, 137, 138, 51), (137, 140, 141, 138), (140, 143, 144, 141), (143, 58, 59, 144), (51, 138, 139, 50), (138, 141, 142, 139), (141, 144, 145, 142), (144, 59, 60, 145), (50, 139, 48, 49), (139, 142, 63, 48), (142, 145, 62, 63), (145, 60, 61, 62)])
_uv = me_circle_002.uv_layers.new(name='UVMap')
_uv.uv.foreach_set('vector', [0.3161, 0.792, 0.3507, 0.7777, 0.3612, 0.7935, 0.3198, 0.8107, 0.244, 0.6181, 0.2176, 0.6446, 0.2017, 0.634, 0.2334, 0.6023, 0.3507, 0.7777, 0.3771, 0.7512, 0.393, 0.7618, 0.3612, 0.7935, 0.2176, 0.6446, 0.2032, 0.6792, 0.1845, 0.6754, 0.2017, 0.634, 0.3771, 0.7512, 0.3915, 0.7166, 0.4101, 0.7203, 0.393, 0.7618, 0.2032, 0.6792, 0.2032, 0.7166, 0.1845, 0.7203, 0.1845, 0.6754, 0.3915, 0.7166, 0.3915, 0.6792, 0.4101, 0.6754, 0.4101, 0.7203, 0.2032, 0.7166, 0.2176, 0.7512, 0.2017, 0.7618, 0.1845, 0.7203, 0.3915, 0.6792, 0.3771, 0.6446, 0.393, 0.634, 0.4101, 0.6754, 0.2176, 0.7512, 0.244, 0.7777, 0.2334, 0.7935, 0.2017, 0.7618, 0.3771, 0.6446, 0.3507, 0.6181, 0.3612, 0.6023, 0.393, 0.634, 0.244, 0.7777, 0.2786, 0.792, 0.2749, 0.8107, 0.2334, 0.7935, 0.3161, 0.6038, 0.2786, 0.6038, 0.2749, 0.5851, 0.3198, 0.5851, 0.3507, 0.6181, 0.3161, 0.6038, 0.3198, 0.5851, 0.3612, 0.6023, 0.2786, 0.792, 0.3161, 0.792, 0.3198, 0.8107, 0.2749, 0.8107, 0.2786, 0.6038, 0.244, 0.6181, 0.2334, 0.6023, 0.2749, 0.5851, 0.933, 0.9006, 0.933, 0.8558, 0.9462, 0.8558, 0.9462, 0.9006, 0.4237, 0.7889, 0.4237, 0.7474, 0.4369, 0.7474, 0.4369, 0.7889, 0.933, 0.8558, 0.933, 0.8143, 0.9462, 0.8143, 0.9462, 0.8558, 0.1737, 0.3761, 0.1737, 0.4078, 0.1605, 0.4078, 0.1605, 0.3761, 0.1473, 0.5673, 0.1473, 0.5356, 0.1605, 0.5356, 0.1605, 0.5673, 0.1737, 0.4078, 0.1737, 0.4492, 0.1605, 0.4492, 0.1605, 0.4078, 0.1473, 0.5356, 0.1473, 0.4941, 0.1605, 0.4941, 0.1605, 0.5356, 0.1737, 0.4492, 0.1737, 0.4941, 0.1605, 0.4941, 0.1605, 0.4492, 0.1473, 0.4941, 0.1473, 0.4492, 0.1605, 0.4492, 0.1605, 0.4941, 0.1737, 0.4941, 0.1737, 0.5356, 0.1605, 0.5356, 0.1605, 0.4941, 0.1473, 0.4492, 0.1473, 0.4078, 0.1605, 0.4078, 0.1605, 0.4492, 0.1737, 0.5356, 0.1737, 0.5673, 0.1605, 0.5673, 0.1605, 0.5356, 0.1473, 0.4078, 0.1473, 0.3761, 0.1605, 0.3761, 0.1605, 0.4078, 0.933, 0.9421, 0.933, 0.9006, 0.9462, 0.9006, 0.9462, 0.9421, 0.4237, 0.8338, 0.4237, 0.7889, 0.4369, 0.7889, 0.4369, 0.8338, 0.4237, 0.8752, 0.4237, 0.8338, 0.4369, 0.8338, 0.4369, 0.8752, 0.6555, 0.2768, 0.6872, 0.245, 0.7001, 0.2643, 0.6747, 0.2896, 0.815, 0.4363, 0.7735, 0.4534, 0.769, 0.4307, 0.8021, 0.417, 0.6872, 0.245, 0.7287, 0.2279, 0.7332, 0.2506, 0.7001, 0.2643, 0.7735, 0.4534, 0.7287, 0.4534, 0.7332, 0.4307, 0.769, 0.4307, 0.7735, 0.2279, 0.815, 0.245, 0.8021, 0.2643, 0.769, 0.2506, 0.7287, 0.2279, 0.7735, 0.2279, 0.769, 0.2506, 0.7332, 0.2506, 0.7287, 0.4534, 0.6872, 0.4363, 0.7001, 0.417, 0.7332, 0.4307, 0.815, 0.245, 0.8467, 0.2768, 0.8275, 0.2896, 0.8021, 0.2643, 0.6872, 0.4363, 0.6555, 0.4045, 0.6747, 0.3917, 0.7001, 0.417, 0.8467, 0.2768, 0.8639, 0.3182, 0.8412, 0.3227, 0.8275, 0.2896, 0.6555, 0.4045, 0.6383, 0.3631, 0.661, 0.3586, 0.6747, 0.3917, 0.8639, 0.3182, 0.8639, 0.3631, 0.8412, 0.3586, 0.8412, 0.3227, 0.6383, 0.3631, 0.6383, 0.3182, 0.661, 0.3227, 0.661, 0.3586, 0.8639, 0.3631, 0.8467, 0.4045, 0.8275, 0.3917, 0.8412, 0.3586, 0.6383, 0.3182, 0.6555, 0.2768, 0.6747, 0.2896, 0.661, 0.3227, 0.8467, 0.4045, 0.815, 0.4363, 0.8021, 0.417, 0.8275, 0.3917, 0.4611, 0.2687, 0.4236, 0.2687, 0.4236, 0.0, 0.4611, 0.0, 0.4957, 0.5374, 0.4611, 0.5374, 0.4611, 0.2687, 0.4957, 0.2687, 0.4957, 0.2687, 0.4611, 0.2687, 0.4611, 0.0, 0.4957, 0.0, 0.5222, 0.5374, 0.4957, 0.5374, 0.4957, 0.2687, 0.5222, 0.2687, 0.5222, 0.2687, 0.4957, 0.2687, 0.4957, 0.0, 0.5222, 0.0, 0.03459, 0.6447, 0.0, 0.6447, 0.0, 0.3761, 0.03459, 0.3761, 0.2566, 0.5851, 0.2191, 0.5851, 0.2191, 0.3164, 0.2566, 0.3164, 0.2191, 0.5851, 0.1845, 0.5851, 0.1845, 0.3164, 0.2191, 0.3164, 0.07203, 0.6447, 0.03459, 0.6447, 0.03459, 0.3761, 0.07203, 0.3761, 0.2912, 0.5851, 0.2566, 0.5851, 0.2566, 0.3164, 0.2912, 0.3164, 0.1066, 0.6447, 0.07203, 0.6447, 0.07203, 0.3761, 0.1066, 0.3761, 0.3176, 0.5851, 0.2912, 0.5851, 0.2912, 0.3164, 0.3176, 0.3164, 0.1331, 0.6447, 0.1066, 0.6447, 0.1066, 0.3761, 0.1331, 0.3761, 0.4236, 0.5374, 0.3891, 0.5374, 0.3891, 0.2687, 0.4236, 0.2687, 0.4236, 0.2687, 0.3891, 0.2687, 0.3891, 0.0, 0.4236, 0.0, 0.4611, 0.5374, 0.4236, 0.5374, 0.4236, 0.2687, 0.4611, 0.2687, 0.5497, 0.3073, 0.5424, 0.344, 0.5222, 0.344, 0.531, 0.2996, 0.59, 0.6442, 0.6108, 0.613, 0.6295, 0.6208, 0.6043, 0.6585, 0.5705, 0.2762, 0.5497, 0.3073, 0.531, 0.2996, 0.5562, 0.2619, 0.5589, 0.665, 0.59, 0.6442, 0.6043, 0.6585, 0.5666, 0.6836, 0.6016, 0.2554, 0.5705, 0.2762, 0.5562, 0.2619, 0.5939, 0.2367, 0.5222, 0.6723, 0.5589, 0.665, 0.5666, 0.6836, 0.5222, 0.6925, 0.6383, 0.248, 0.6016, 0.2554, 0.5939, 0.2367, 0.6383, 0.2279, 0.6016, 0.4327, 0.6383, 0.44, 0.6383, 0.4602, 0.5939, 0.4513, 0.59, 0.5085, 0.5589, 0.4877, 0.5666, 0.469, 0.6043, 0.4942, 0.5589, 0.4877, 0.5222, 0.4804, 0.5222, 0.4602, 0.5666, 0.469, 0.5705, 0.4119, 0.6016, 0.4327, 0.5939, 0.4513, 0.5562, 0.4261, 0.6108, 0.5396, 0.59, 0.5085, 0.6043, 0.4942, 0.6295, 0.5319, 0.5497, 0.3807, 0.5705, 0.4119, 0.5562, 0.4261, 0.531, 0.3885, 0.6181, 0.5763, 0.6108, 0.5396, 0.6295, 0.5319, 0.6383, 0.5763, 0.5424, 0.344, 0.5497, 0.3807, 0.531, 0.3885, 0.5222, 0.344, 0.6108, 0.613, 0.6181, 0.5763, 0.6383, 0.5763, 0.6295, 0.6208, 0.4616, 0.5374, 0.4616, 0.5792, 0.4474, 0.5792, 0.4474, 0.5374, 0.9017, 0.7111, 0.9017, 0.753, 0.8876, 0.753, 0.8876, 0.7111, 0.1473, 0.5372, 0.1473, 0.5692, 0.1331, 0.5692, 0.1331, 0.5372, 0.9017, 0.679, 0.9017, 0.7111, 0.8876, 0.7111, 0.8876, 0.679, 0.1473, 0.4953, 0.1473, 0.5372, 0.1331, 0.5372, 0.1331, 0.4953, 0.8952, 0.5727, 0.8952, 0.6146, 0.881, 0.6146, 0.881, 0.5727, 0.1473, 0.45, 0.1473, 0.4953, 0.1331, 0.4953, 0.1331, 0.45, 0.8952, 0.5274, 0.8952, 0.5727, 0.881, 0.5727, 0.881, 0.5274, 0.1473, 0.4081, 0.1473, 0.45, 0.1331, 0.45, 0.1331, 0.4081, 0.8952, 0.4855, 0.8952, 0.5274, 0.881, 0.5274, 0.881, 0.4855, 0.1473, 0.3761, 0.1473, 0.4081, 0.1331, 0.4081, 0.1331, 0.3761, 0.8952, 0.4534, 0.8952, 0.4855, 0.881, 0.4855, 0.881, 0.4534, 0.9017, 0.7983, 0.9017, 0.8402, 0.8876, 0.8402, 0.8876, 0.7983, 0.4616, 0.5792, 0.4616, 0.6246, 0.4474, 0.6246, 0.4474, 0.5792, 0.4616, 0.6246, 0.4616, 0.6664, 0.4474, 0.6664, 0.4474, 0.6246, 0.9017, 0.753, 0.9017, 0.7983, 0.8876, 0.7983, 0.8876, 0.753, 0.6134, 0.2279, 0.5715, 0.2105, 0.5927, 0.1788, 0.6208, 0.1905, 0.6587, -1.414e-08, 0.7006, 0.01734, 0.6795, 0.04901, 0.6513, 0.03735, 0.6587, 0.2279, 0.6134, 0.2279, 0.6208, 0.1905, 0.6513, 0.1905, 0.5715, 0.01734, 0.6134, 3.721e-09, 0.6208, 0.03735, 0.5927, 0.04901, 0.6134, 3.721e-09, 0.6587, -1.414e-08, 0.6513, 0.03735, 0.6208, 0.03735, 0.7006, 0.2105, 0.6587, 0.2279, 0.6513, 0.1905, 0.6795, 0.1788, 0.5395, 0.04939, 0.5715, 0.01734, 0.5927, 0.04901, 0.5712, 0.07055, 0.7327, 0.1785, 0.7006, 0.2105, 0.6795, 0.1788, 0.701, 0.1573, 0.5222, 0.09126, 0.5395, 0.04939, 0.5712, 0.07055, 0.5595, 0.09869, 0.75, 0.1366, 0.7327, 0.1785, 0.701, 0.1573, 0.7127, 0.1292, 0.5222, 0.1366, 0.5222, 0.09126, 0.5595, 0.09869, 0.5595, 0.1292, 0.75, 0.09126, 0.75, 0.1366, 0.7127, 0.1292, 0.7127, 0.09869, 0.5395, 0.1785, 0.5222, 0.1366, 0.5595, 0.1292, 0.5712, 0.1573, 0.7327, 0.04939, 0.75, 0.09126, 0.7127, 0.09869, 0.701, 0.07055, 0.5715, 0.2105, 0.5395, 0.1785, 0.5712, 0.1573, 0.5927, 0.1788, 0.7006, 0.01734, 0.7327, 0.04939, 0.701, 0.07055, 0.6795, 0.04901, 0.5595, 0.09869, 0.5712, 0.07055, 0.5804, 0.1042, 0.5595, 0.1292, 0.5712, 0.07055, 0.5927, 0.04901, 0.6126, 0.07879, 0.5804, 0.1042, 0.5927, 0.04901, 0.6208, 0.03735, 0.6484, 0.05873, 0.6126, 0.07879, 0.6208, 0.03735, 0.6513, 0.03735, 0.6795, 0.04901, 0.6484, 0.05873, 0.5595, 0.1292, 0.5804, 0.1042, 0.5988, 0.1388, 0.5712, 0.1573, 0.5804, 0.1042, 0.6126, 0.07879, 0.6361, 0.1139, 0.5988, 0.1388, 0.6126, 0.07879, 0.6484, 0.05873, 0.6733, 0.08903, 0.6361, 0.1139, 0.6484, 0.05873, 0.6795, 0.04901, 0.701, 0.07055, 0.6733, 0.08903, 0.5712, 0.1573, 0.5988, 0.1388, 0.6237, 0.1691, 0.5927, 0.1788, 0.5988, 0.1388, 0.6361, 0.1139, 0.6596, 0.1491, 0.6237, 0.1691, 0.6361, 0.1139, 0.6733, 0.08903, 0.6918, 0.1236, 0.6596, 0.1491, 0.6733, 0.08903, 0.701, 0.07055, 0.7127, 0.09869, 0.6918, 0.1236, 0.5927, 0.1788, 0.6237, 0.1691, 0.6513, 0.1905, 0.6208, 0.1905, 0.6237, 0.1691, 0.6596, 0.1491, 0.6795, 0.1788, 0.6513, 0.1905, 0.6596, 0.1491, 0.6918, 0.1236, 0.701, 0.1573, 0.6795, 0.1788, 0.6918, 0.1236, 0.7127, 0.09869, 0.7127, 0.1292, 0.701, 0.1573, 0.8275, 0.3917, 0.8021, 0.417, 0.8073, 0.3763, 0.8412, 0.3586, 0.8021, 0.417, 0.769, 0.4307, 0.7608, 0.3894, 0.8073, 0.3763, 0.769, 0.4307, 0.7332, 0.4307, 0.7128, 0.3951, 0.7608, 0.3894, 0.7332, 0.4307, 0.7001, 0.417, 0.6747, 0.3917, 0.7128, 0.3951, 0.8412, 0.3586, 0.8073, 0.3763, 0.8028, 0.3304, 0.8412, 0.3227, 0.8073, 0.3763, 0.7608, 0.3894, 0.7511, 0.3406, 0.8028, 0.3304, 0.7608, 0.3894, 0.7128, 0.3951, 0.6994, 0.3509, 0.7511, 0.3406, 0.7128, 0.3951, 0.6747, 0.3917, 0.661, 0.3586, 0.6994, 0.3509, 0.8412, 0.3227, 0.8028, 0.3304, 0.7894, 0.2862, 0.8275, 0.2896, 0.8028, 0.3304, 0.7511, 0.3406, 0.7414, 0.2919, 0.7894, 0.2862, 0.7511, 0.3406, 0.6994, 0.3509, 0.6949, 0.305, 0.7414, 0.2919, 0.6994, 0.3509, 0.661, 0.3586, 0.661, 0.3227, 0.6949, 0.305, 0.8275, 0.2896, 0.7894, 0.2862, 0.769, 0.2506, 0.8021, 0.2643, 0.7894, 0.2862, 0.7414, 0.2919, 0.7332, 0.2506, 0.769, 0.2506, 0.7414, 0.2919, 0.6949, 0.305, 0.7001, 0.2643, 0.7332, 0.2506, 0.6949, 0.305, 0.661, 0.3227, 0.6747, 0.2896, 0.7001, 0.2643])
me_circle_002.materials.append(mat_material_001)
me_circle_002.update()

# ---- objects
ob_circle = bpy.data.objects.new('Circle', me_circle_001)
ob_circle_001 = bpy.data.objects.new('Circle.001', me_circle_002)

# ---- transforms, parenting, visibility, modifiers, constraints
ob_circle.location = (-0.004043, 0.0, 0.0)
ob_circle.scale = (0.25, 0.25, 0.25)
ob_circle_001.location = (-0.006739, 0.0, 0.0)
ob_circle_001.scale = (0.25, 0.25, 0.25)

# ---- collection membership
col_collection.objects.link(ob_circle)
col_collection.objects.link(ob_circle_001)

# ---- scene / render settings (as saved in the file)
scene.frame_start = 1; scene.frame_end = 250; scene.frame_set(0)
scene.render.engine = 'BLENDER_EEVEE_NEXT'
scene.cycles.sampling_pattern = 'TABULATED_SOBOL'
bpy.context.view_layer.update()

# ---- added for rendering (the .blend has no active camera and no usable light): camera, sun
cam_auto = bpy.data.cameras.new('AutoCamera')
cam_auto.lens = 50.0
cam_auto.sensor_width = 36.0
cam_auto.clip_end = 1000.0
ob_auto_camera = bpy.data.objects.new('AutoCamera', cam_auto)
scene.collection.objects.link(ob_auto_camera)
ob_auto_camera.location = (1.17337, -1.32078, 1.34001)
ob_auto_camera.rotation_euler = (1.09748, -7.21219e-08, 0.694738)
scene.camera = ob_auto_camera
light_auto_sun = bpy.data.lights.new('AutoSun', 'SUN')
light_auto_sun.energy = 3.0
light_auto_sun.angle = 0.0523599
ob_auto_sun = bpy.data.objects.new('AutoSun', light_auto_sun)
scene.collection.objects.link(ob_auto_sun)
ob_auto_sun.rotation_euler = (0.872665, 0.174533, 0.523599)
bpy.context.view_layer.update()
